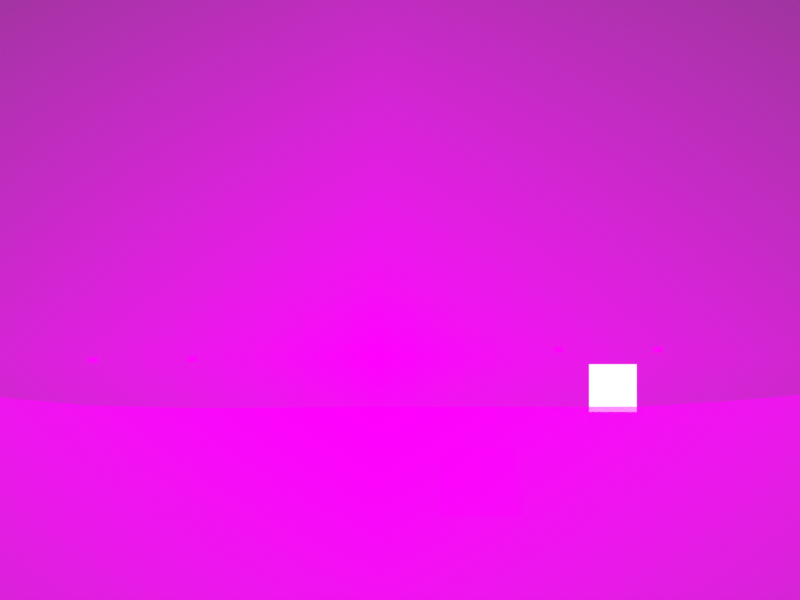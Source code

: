 # Source: sanriololofilyBaden.blend  (saved by Blender 3.6.13; exported with 4.5.12 LTS)
import bpy
from mathutils import Matrix  # noqa: F401  (used for matrix-valued properties, if any)

bpy.ops.wm.read_factory_settings(use_empty=True)
scene = bpy.context.scene
scene.name = 'Scene'

# ---- collections
col_collection = bpy.data.collections.new('Collection'); scene.collection.children.link(col_collection)

# ---- images (referenced by path relative to the original .blend; pixels are not part of the script)
import os
ASSET_DIR = os.environ.get("B2B_ASSET_DIR", "")  # directory of the original .blend (textures are referenced by path, not embedded)
HERE = os.path.dirname(os.path.abspath(__file__))  # packed textures are extracted next to this script under _unpacked/

def load_image(name, relpath, width, height, colorspace="sRGB"):
    """Load a texture the original file referenced (path relative to the .blend, or extracted next to this script)."""
    p = next((c for c in (os.path.join(HERE, relpath), os.path.join(ASSET_DIR, relpath)) if relpath and os.path.exists(c)), "")
    if p:
        img = bpy.data.images.load(p, check_existing=True)
        img.name = name
    else:  # same state as the original file: an image datablock whose file is absent (Cycles renders it pink)
        img = bpy.data.images.new(name, width, height)
        img.source = "FILE"
        img.filepath = "//" + (relpath or name)
    img.colorspace_settings.name = colorspace
    return img
img_filylolosanrio_png = load_image('filylolosanrio.png', 'filylolosanrioBAD.png', 1024, 1024, 'sRGB')
img_marysolbig_png = load_image('marysolbig.png', 'badewanneBG.png', 1024, 1024, 'sRGB')
img_sanriomarysolstuff_png = load_image('sanrioMarysolstuff.png', 'sanrioMarysolstuff.png', 1024, 1024, 'sRGB')

# ---- materials (node trees are filled in below, after node groups)
mat_filylolosanrio = bpy.data.materials.new('filylolosanrio')
mat_filylolosanrio.alpha_threshold = 0.959
mat_white = bpy.data.materials.new('white')
mat_white.use_transparent_shadow = False
mat_filylolosanrio_001 = bpy.data.materials.new('filylolosanrio.001')
mat_filylolosanrio_001.surface_render_method = 'BLENDED'
mat_filylolosanrio_001.blend_method = 'BLEND'
mat_marysolbig = bpy.data.materials.new('marysolbig')
mat_sanriomarysolstuff = bpy.data.materials.new('sanrioMarysolstuff')
mat_material_001 = bpy.data.materials.new('Material.001')
mat_material_001.use_transparent_shadow = False
mat_black = bpy.data.materials.new('black')
mat_black.use_transparent_shadow = False

# ---- material node trees
mat_filylolosanrio.use_nodes = True; mat_filylolosanrio.node_tree.nodes.clear()
_N = mat_filylolosanrio.node_tree.nodes; _L = mat_filylolosanrio.node_tree.links
n0 = _N.new('ShaderNodeOutputMaterial'); n0.name = 'Material Output'; n0.location = (300, 300)
n1 = _N.new('ShaderNodeTexImage'); n1.name = 'Image Texture'; n1.location = (-200, 300)
n1.image = img_filylolosanrio_png
n1.interpolation = 'Smart'
n1.extension = 'CLIP'
n2 = _N.new('ShaderNodeBsdfPrincipled'); n2.name = 'Principled BSDF'; n2.location = (0, 300)
n2.distribution = 'GGX'
n2.subsurface_method = 'RANDOM_WALK_SKIN'
n2.inputs[0].default_value = (0.0, 0.0, 0.0, 1.0)
n2.inputs[3].default_value = 1.45
n2.inputs[13].default_value = 0.0
n2.inputs[28].default_value = 1.0
n3 = _N.new('ShaderNodeMath'); n3.name = 'Math'; n3.location = (0, 0)
n3.hide = True
n3.operation = 'GREATER_THAN'
n3.inputs[1].default_value = 0.959
_L.new(n1.outputs[0], n2.inputs[27])
_L.new(n2.outputs[0], n0.inputs[0])
_L.new(n1.outputs[1], n3.inputs[0])
_L.new(n3.outputs[0], n2.inputs[4])
n0.is_active_output = True
mat_white.use_nodes = True; mat_white.node_tree.nodes.clear()
_N = mat_white.node_tree.nodes; _L = mat_white.node_tree.links
n0 = _N.new('ShaderNodeOutputMaterial'); n0.name = 'Material Output'; n0.location = (300, 300)
n1 = _N.new('ShaderNodeEmission'); n1.name = 'Emission'; n1.location = (10, 300)
_L.new(n1.outputs[0], n0.inputs[0])
n0.is_active_output = True
mat_filylolosanrio_001.use_nodes = True; mat_filylolosanrio_001.node_tree.nodes.clear()
_N = mat_filylolosanrio_001.node_tree.nodes; _L = mat_filylolosanrio_001.node_tree.links
n0 = _N.new('ShaderNodeOutputMaterial'); n0.name = 'Material Output'; n0.location = (300, 300)
n1 = _N.new('ShaderNodeTexImage'); n1.name = 'Image Texture'; n1.location = (-200, 300)
n1.image = img_filylolosanrio_png
n1.extension = 'CLIP'
n2 = _N.new('ShaderNodeBsdfPrincipled'); n2.name = 'Principled BSDF'; n2.location = (0, 300)
n2.distribution = 'GGX'
n2.subsurface_method = 'RANDOM_WALK_SKIN'
n2.inputs[0].default_value = (0.0, 0.0, 0.0, 1.0)
n2.inputs[3].default_value = 1.45
n2.inputs[13].default_value = 0.0
n2.inputs[28].default_value = 1.0
_L.new(n1.outputs[0], n2.inputs[27])
_L.new(n1.outputs[1], n2.inputs[4])
_L.new(n2.outputs[0], n0.inputs[0])
n0.is_active_output = True
mat_marysolbig.use_nodes = True; mat_marysolbig.node_tree.nodes.clear()
_N = mat_marysolbig.node_tree.nodes; _L = mat_marysolbig.node_tree.links
n0 = _N.new('ShaderNodeOutputMaterial'); n0.name = 'Material Output'; n0.location = (300, 300)
n0.target = 'CYCLES'
n1 = _N.new('ShaderNodeTexImage'); n1.name = 'Image Texture'; n1.location = (-200, 300)
n1.image = img_marysolbig_png
n1.extension = 'CLIP'
n2 = _N.new('ShaderNodeBsdfPrincipled'); n2.name = 'Principled BSDF'; n2.location = (0, 300)
n2.distribution = 'GGX'
n2.subsurface_method = 'RANDOM_WALK_SKIN'
n2.inputs[0].default_value = (0.0, 0.0, 0.0, 1.0)
n2.inputs[3].default_value = 1.45
n2.inputs[13].default_value = 0.0
n2.inputs[28].default_value = 1.0
n3 = _N.new('ShaderNodeOutputMaterial'); n3.name = 'Material Output.001'; n3.location = (0, 0)
n3.target = 'EEVEE'
n4 = _N.new('ShaderNodeMixShader'); n4.name = 'Mix Shader'; n4.location = (0, 0)
n4.label = 'Disable Shadow'
n4.hide = True
n5 = _N.new('ShaderNodeLightPath'); n5.name = 'Light Path'; n5.location = (0, 0)
n5.hide = True
n6 = _N.new('ShaderNodeBsdfTransparent'); n6.name = 'Transparent BSDF'; n6.location = (0, 0)
n6.hide = True
_L.new(n1.outputs[0], n2.inputs[27])
_L.new(n1.outputs[1], n2.inputs[4])
_L.new(n2.outputs[0], n0.inputs[0])
_L.new(n2.outputs[0], n4.inputs[1])
_L.new(n4.outputs[0], n3.inputs[0])
_L.new(n5.outputs[1], n4.inputs[0])
_L.new(n6.outputs[0], n4.inputs[2])
n0.is_active_output = True
mat_sanriomarysolstuff.use_nodes = True; mat_sanriomarysolstuff.node_tree.nodes.clear()
_N = mat_sanriomarysolstuff.node_tree.nodes; _L = mat_sanriomarysolstuff.node_tree.links
n0 = _N.new('ShaderNodeOutputMaterial'); n0.name = 'Material Output'; n0.location = (300, 300)
n0.target = 'CYCLES'
n1 = _N.new('ShaderNodeTexImage'); n1.name = 'Image Texture'; n1.location = (-200, 300)
n1.image = img_sanriomarysolstuff_png
n1.interpolation = 'Smart'
n1.extension = 'CLIP'
n2 = _N.new('ShaderNodeBsdfPrincipled'); n2.name = 'Principled BSDF'; n2.location = (0, 300)
n2.distribution = 'GGX'
n2.subsurface_method = 'RANDOM_WALK_SKIN'
n2.inputs[0].default_value = (0.0, 0.0, 0.0, 1.0)
n2.inputs[3].default_value = 1.45
n2.inputs[13].default_value = 0.0
n2.inputs[28].default_value = 1.0
n3 = _N.new('ShaderNodeOutputMaterial'); n3.name = 'Material Output.001'; n3.location = (0, 0)
n3.target = 'EEVEE'
n4 = _N.new('ShaderNodeMixShader'); n4.name = 'Mix Shader'; n4.location = (0, 0)
n4.label = 'Disable Shadow'
n4.hide = True
n5 = _N.new('ShaderNodeLightPath'); n5.name = 'Light Path'; n5.location = (0, 0)
n5.hide = True
n6 = _N.new('ShaderNodeBsdfTransparent'); n6.name = 'Transparent BSDF'; n6.location = (0, 0)
n6.hide = True
_L.new(n1.outputs[0], n2.inputs[27])
_L.new(n1.outputs[1], n2.inputs[4])
_L.new(n2.outputs[0], n0.inputs[0])
_L.new(n2.outputs[0], n4.inputs[1])
_L.new(n4.outputs[0], n3.inputs[0])
_L.new(n5.outputs[1], n4.inputs[0])
_L.new(n6.outputs[0], n4.inputs[2])
n0.is_active_output = True
mat_material_001.use_nodes = True; mat_material_001.node_tree.nodes.clear()
_N = mat_material_001.node_tree.nodes; _L = mat_material_001.node_tree.links
n0 = _N.new('ShaderNodeOutputMaterial'); n0.name = 'Material Output'; n0.location = (300, 300)
n1 = _N.new('ShaderNodeEmission'); n1.name = 'Emission'; n1.location = (10, 300)
n1.inputs[0].default_value = (0.6583, 0.8067, 1.0, 1.0)
_L.new(n1.outputs[0], n0.inputs[0])
n0.is_active_output = True
mat_black.use_nodes = True; mat_black.node_tree.nodes.clear()
_N = mat_black.node_tree.nodes; _L = mat_black.node_tree.links
n0 = _N.new('ShaderNodeOutputMaterial'); n0.name = 'Material Output'; n0.location = (300, 300)
n1 = _N.new('ShaderNodeEmission'); n1.name = 'Emission'; n1.location = (10, 300)
n1.inputs[1].default_value = 0.0
_L.new(n1.outputs[0], n0.inputs[0])
n0.is_active_output = True

# ---- world
world_world = bpy.data.worlds.new('World'); scene.world = world_world
world_world.use_nodes = True; world_world.node_tree.nodes.clear()
_N = world_world.node_tree.nodes; _L = world_world.node_tree.links
n0 = _N.new('ShaderNodeOutputWorld'); n0.name = 'World Output'; n0.location = (300, 300)
n1 = _N.new('ShaderNodeBackground'); n1.name = 'Background'; n1.location = (10, 300)
n1.inputs[0].default_value = (0.05088, 0.05088, 0.05088, 1.0)
_L.new(n1.outputs[0], n0.inputs[0])
n0.is_active_output = True
world_world.color = (0.05088, 0.05088, 0.05088)
world_world.use_sun_shadow = False
world_world.sun_shadow_jitter_overblur = 0.0

# ---- cameras
cam_camera_001 = bpy.data.cameras.new('Camera.001')
cam_camera_001.type = 'ORTHO'
cam_camera_001.passepartout_alpha = 1.0
cam_camera_001.ortho_scale = 1.2

# ---- meshes
me_filylolosanrio_001 = bpy.data.meshes.new('filylolosanrio.001')
me_filylolosanrio_001.from_pydata([(-0.1816, 0.3274, -0.03226), (0.2147, 0.3581, -0.03226), (-0.2201, 0.02014, -0.03226), (0.2012, 0.02014, -0.03226), (-0.1011, 0.1016, -0.07296), (-0.02443, 0.007378, -0.07296), (-0.07862, 0.1327, -0.07296), (0.005443, 0.0411, -0.07296), (-0.1991, -0.03418, -0.07296), (-0.1112, -0.09064, -0.07296), (-0.0479, -0.01912, -0.07296), (0.08509, 0.1016, -0.07296), (0.008446, 0.007378, -0.07296), (0.06264, 0.1327, -0.07296), (-0.02142, 0.0411, -0.07296), (0.1831, -0.03418, -0.07296), (0.09526, -0.09064, -0.07296), (0.03192, -0.01912, -0.07296), (0.001869, 0.1372, -0.0365), (0.1158, -0.002882, -0.0365), (-0.04259, 0.1365, -0.0365), (-0.1413, -0.1304, -0.0365), (0.1124, 0.04869, -0.0365), (0.0371, 0.1378, -0.0365), (-0.1034, 0.04367, -0.0365), (0.132, -0.1732, -0.0365), (0.003294, -0.06442, -0.00482), (-0.1323, -0.0732, -0.00482), (-0.1381, -0.222, -0.00482), (-0.006726, -0.2278, -0.00482), (-0.006869, -0.07093, -0.00482), (0.1288, -0.07971, -0.00482), (0.1346, -0.2285, -0.00482), (0.003151, -0.2343, -0.00482), (-0.02862, 0.1012, -0.0365), (-0.02181, 0.07459, -0.0365), (-0.009547, 0.07016, -0.0365), (-9.656e-06, 0.07016, -0.0365), (0.01021, 0.07425, -0.0365), (0.01907, 0.1052, -0.0365), (0.04607, 0.096, -0.05338), (-0.02542, 0.096, -0.05338), (0.04607, 0.02451, -0.05338), (-0.02542, 0.02451, -0.05338), (0.06969, 0.1221, -0.04694), (0.07008, 0.1127, -0.04694), (0.08476, 0.1142, -0.04694), (0.08515, 0.1227, -0.04694), (-0.07904, 0.1221, -0.04694), (-0.07866, 0.1127, -0.04694), (-0.06397, 0.1142, -0.04694), (-0.06358, 0.1227, -0.04694)], [], [(0, 3, 1), (7, 4, 5), (8, 9, 10), (14, 11, 12), (15, 16, 17), (22, 18, 19), (24, 21, 19), (25, 19, 21), (29, 27, 28), (33, 31, 32), (0, 2, 3), (7, 6, 4), (5, 4, 10), (4, 8, 10), (14, 13, 11), (12, 11, 17), (11, 15, 17), (22, 23, 18), (19, 39, 38, 37, 36, 35, 34, 24), (18, 20, 24), (29, 26, 27), (33, 30, 31), (24, 34, 39, 19, 18), (40, 41, 43, 42), (44, 45, 46, 47), (48, 49, 50, 51)])
me_filylolosanrio_001.polygons.foreach_set('material_index', [0, 0, 0, 0, 0, 0, 0, 0, 0, 0, 0, 0, 0, 0, 0, 0, 0, 0, 0, 0, 0, 0, 0, 1, 2, 2])
_uv = me_filylolosanrio_001.uv_layers.new(name='UVMap')
_uv.uv.foreach_set('vector', [0.5527, 0.9676, 0.9632, 0.6604, 0.9776, 0.9984, 0.5926, 0.4578, 0.4784, 0.5183, 0.5606, 0.4241, 0.3733, 0.3826, 0.4675, 0.3261, 0.5354, 0.3976, 0.5926, 0.4578, 0.4784, 0.5183, 0.5606, 0.4241, 0.3733, 0.3826, 0.4675, 0.3261, 0.5354, 0.3976, 0.4534, 0.2591, 0.3349, 0.3476, 0.4572, 0.2076, 0.222, 0.2541, 0.1814, 0.08008, 0.4572, 0.2076, 0.4745, 0.03721, 0.4572, 0.2076, 0.1814, 0.08008, 0.2358, 0.2585, 0.1011, 0.413, 0.09485, 0.2643, 0.2358, 0.2585, 0.1011, 0.413, 0.09485, 0.2643, 0.5527, 0.9676, 0.5114, 0.6604, 0.9632, 0.6604, 0.5926, 0.4578, 0.5025, 0.5494, 0.4784, 0.5183, 0.5606, 0.4241, 0.4784, 0.5183, 0.5354, 0.3976, 0.4784, 0.5183, 0.3733, 0.3826, 0.5354, 0.3976, 0.5926, 0.4578, 0.5025, 0.5494, 0.4784, 0.5183, 0.5606, 0.4241, 0.4784, 0.5183, 0.5354, 0.3976, 0.4784, 0.5183, 0.3733, 0.3826, 0.5354, 0.3976, 0.4534, 0.2591, 0.3727, 0.3482, 0.3349, 0.3476, 0.4572, 0.2076, 0.3534, 0.3157, 0.3439, 0.2847, 0.3329, 0.2806, 0.3227, 0.2806, 0.3095, 0.285, 0.3022, 0.3116, 0.222, 0.2541, 0.3349, 0.3476, 0.2872, 0.3469, 0.222, 0.2541, 0.2358, 0.2585, 0.2465, 0.4218, 0.1011, 0.413, 0.2358, 0.2585, 0.2465, 0.4218, 0.1011, 0.413, 0.222, 0.2541, 0.3022, 0.3116, 0.3534, 0.3157, 0.4572, 0.2076, 0.3349, 0.3476, 0.0, 0.0, 1.0, 0.0, 1.0, 1.0, 0.0, 1.0, 0.3207, 0.6198, 0.3249, 0.5251, 0.4824, 0.5406, 0.4865, 0.6256, 0.3207, 0.6198, 0.3249, 0.5251, 0.4824, 0.5406, 0.4865, 0.6256])
me_filylolosanrio_001.materials.append(mat_filylolosanrio)
me_filylolosanrio_001.materials.append(mat_white)
me_filylolosanrio_001.materials.append(mat_filylolosanrio_001)
me_filylolosanrio_001.update()
me_filylolosanrio_006 = bpy.data.meshes.new('filylolosanrio.006')
me_filylolosanrio_006.from_pydata([(-0.07899, 0.1514, 0.09451), (-0.1405, -0.09823, 0.09451), (0.1205, -0.107, 0.09451), (0.118, 0.05735, 0.09451), (0.05024, 0.1502, 0.09451), (0.2068, 0.3743, 0.1187), (0.1991, 0.0574, 0.1187), (-0.197, 0.07673, 0.1187), (-0.2453, 0.3743, 0.1187), (-0.2019, 0.01087, -0.09037), (-0.09899, -0.07193, -0.09037), (-0.009909, 0.08114, -0.09037), (-0.08017, 0.1363, -0.09037), (0.1853, 0.007621, -0.09037), (0.08243, -0.07519, -0.09037), (-0.006652, 0.07788, -0.09037), (0.06361, 0.1331, -0.09037), (-0.146, -0.024, -0.01482), (-0.1382, -0.1863, -0.01482), (-0.002964, -0.2076, -0.01482), (0.00863, -0.03753, -0.01482), (-0.02193, -0.2046, -0.01482), (-0.0191, -0.02726, -0.01482), (-0.01137, -0.1896, -0.01482), (0.1239, -0.2108, -0.01482), (0.1355, -0.04078, -0.01482), (0.1049, -0.2079, -0.01482), (-0.07207, 0.1425, 0.1122), (-0.07246, 0.133, 0.1122), (-0.08715, 0.1346, 0.1122), (-0.08753, 0.1431, 0.1122), (0.07666, 0.1425, 0.1122), (0.07627, 0.133, 0.1122), (0.06159, 0.1346, 0.1122), (0.0612, 0.1431, 0.1122), (-0.02054, 0.1622, -0.226), (-0.02143, 0.1129, -0.226), (-0.05729, 0.1076, -0.226), (-0.05102, 0.164, -0.226)], [], [(1, 2, 3, 4, 0), (5, 6, 7, 8), (12, 9, 10, 11), (16, 13, 14, 15), (17, 18, 21, 19, 20), (22, 23, 26, 24, 25), (27, 28, 29, 30), (31, 32, 33, 34), (38, 35, 36, 37)])
me_filylolosanrio_006.polygons.foreach_set('material_index', [0, 0, 0, 0, 0, 0, 2, 2, 0])
_uv = me_filylolosanrio_006.uv_layers.new(name='UVMap')
_uv.uv.foreach_set('vector', [0.1933, 0.08583, 0.4732, 0.07705, 0.4705, 0.2414, 0.3979, 0.3343, 0.2593, 0.3355, 0.04096, 0.9657, 0.04925, 0.6488, 0.4741, 0.6681, 0.5259, 0.9657, 0.5082, 0.5325, 0.3777, 0.407, 0.488, 0.3242, 0.5835, 0.4773, 0.5082, 0.5325, 0.3777, 0.407, 0.488, 0.3242, 0.5835, 0.4773, 0.1135, 0.6024, 0.1218, 0.4401, 0.2465, 0.4218, 0.2669, 0.4188, 0.2793, 0.5889, 0.1135, 0.6024, 0.1218, 0.4401, 0.2465, 0.4218, 0.2669, 0.4188, 0.2793, 0.5889, 0.3207, 0.6198, 0.3249, 0.5251, 0.4824, 0.5406, 0.4865, 0.6256, 0.3207, 0.6198, 0.3249, 0.5251, 0.4824, 0.5406, 0.4865, 0.6256, 0.6872, 0.5664, 0.6414, 0.5639, 0.6428, 0.4949, 0.6966, 0.4873])
me_filylolosanrio_006.materials.append(mat_filylolosanrio)
me_filylolosanrio_006.materials.append(mat_white)
me_filylolosanrio_006.materials.append(mat_filylolosanrio_001)
me_filylolosanrio_006.update()
me_filylolosanrio_014 = bpy.data.meshes.new('filylolosanrio.014')
me_filylolosanrio_014.from_pydata([], [], [])
_uv = me_filylolosanrio_014.uv_layers.new(name='UVMap')
_uv.uv.foreach_set('vector', [])
me_filylolosanrio_014.materials.append(mat_filylolosanrio)
me_filylolosanrio_014.materials.append(mat_white)
me_filylolosanrio_014.materials.append(mat_filylolosanrio_001)
me_filylolosanrio_014.update()
me_plane = bpy.data.meshes.new('Plane')
me_plane.from_pydata([(0.1843, 0.05068, 0.0), (-0.03468, 0.05068, 0.0), (0.1843, -0.04742, 0.0), (-0.03468, -0.04742, 0.0), (0.1581, -0.01899, 0.0), (0.1652, 0.004808, 0.0)], [], [(0, 1, 3, 4, 5), (5, 4, 3, 2, 0)])
_uv = me_plane.uv_layers.new(name='UVMap')
_uv.uv.foreach_set('vector', [0.9696, 0.3737, 0.7968, 0.3737, 0.7968, 0.3015, 0.9489, 0.3224, 0.9545, 0.34, 0.9545, 0.34, 0.9489, 0.3224, 0.7968, 0.3015, 0.9696, 0.3015, 0.9696, 0.3737])
me_plane.materials.append(mat_filylolosanrio)
me_plane.update()
me_marysolbig = bpy.data.meshes.new('marysolbig')
me_marysolbig.from_pydata([(-0.7519, -0.5, -0.7855), (0.7519, -0.5, -0.7855), (-0.7519, 0.5, -0.7855), (0.7519, 0.5, -0.7855), (0.7519, -0.03902, -0.7855), (-0.5799, -0.04684, -0.7855), (-0.5077, -0.05856, -0.7855), (-0.3963, -0.06833, -0.7855), (-0.2459, -0.07224, -0.7855), (-0.02898, -0.07028, -0.7855), (0.1723, -0.07028, -0.7855), (0.3559, -0.07028, -0.7855), (0.4829, -0.06247, -0.7855), (0.5708, -0.05465, -0.7855), (0.6353, -0.04097, -0.7855), (-0.7519, -0.5, 0.0), (0.7519, -0.5, 0.0), (0.7519, -0.03902, 0.0), (-0.5799, -0.04684, 0.0), (-0.5077, -0.05856, 0.0), (-0.3963, -0.06833, 0.0), (-0.2459, -0.07224, 0.0), (-0.02898, -0.07028, 0.0), (0.1723, -0.07028, 0.0), (0.3559, -0.07028, 0.0), (0.4829, -0.06247, 0.0), (0.5708, -0.05465, 0.0), (0.6353, -0.04097, 0.0)], [], [(0, 1, 4, 14, 13, 12, 11, 10, 9, 8, 7, 6, 5), (15, 16, 17, 27, 26, 25, 24, 23, 22, 21, 20, 19, 18), (5, 6, 7, 8, 9, 10, 11, 12, 13, 14, 4, 3, 2, 0)])
_uv = me_marysolbig.uv_layers.new(name='UVMap')
_uv.uv.foreach_set('vector', [0.0, 0.0, 1.0, 0.0, 1.0, 0.461, 0.9225, 0.459, 0.8796, 0.4453, 0.8211, 0.4375, 0.7367, 0.4297, 0.6145, 0.4297, 0.4807, 0.4297, 0.3365, 0.4278, 0.2365, 0.4317, 0.1624, 0.4414, 0.1143, 0.4532, 0.0, 0.0, 1.0, 0.0, 1.0, 0.461, 0.9225, 0.459, 0.8796, 0.4453, 0.8211, 0.4375, 0.7367, 0.4297, 0.6145, 0.4297, 0.4807, 0.4297, 0.3365, 0.4278, 0.2365, 0.4317, 0.1624, 0.4414, 0.1143, 0.4532, 0.1143, 0.4532, 0.1624, 0.4414, 0.2365, 0.4317, 0.3365, 0.4278, 0.4807, 0.4297, 0.6145, 0.4297, 0.7367, 0.4297, 0.8211, 0.4375, 0.8796, 0.4453, 0.9225, 0.459, 1.0, 0.461, 1.0, 1.0, 0.0, 1.0, 0.0, 0.0])
me_marysolbig.materials.append(mat_marysolbig)
me_marysolbig.update()
me_sanriomarysolstuff_001 = bpy.data.meshes.new('sanrioMarysolstuff.001')
me_sanriomarysolstuff_001.from_pydata([(-0.07496, 0.09861, 0.0), (-0.07919, -0.05389, 0.0), (0.1093, -0.05389, 0.0), (0.08814, 0.09649, 0.0)], [], [(3, 0, 1, 2)])
_uv = me_sanriomarysolstuff_001.uv_layers.new(name='UVMap')
_uv.uv.foreach_set('vector', [0.8692, 0.714, 0.6604, 0.7161, 0.655, 0.5636, 0.8963, 0.5636])
me_sanriomarysolstuff_001.materials.append(mat_sanriomarysolstuff)
me_sanriomarysolstuff_001.update()
me_icosphere = bpy.data.meshes.new('Icosphere')
me_icosphere.from_pydata([(-0.158, 5.063e-09, -0.09391), (-0.09002, -0.04937, -0.042), (-0.1839, -0.07988, -0.042), (-0.242, 5.063e-09, -0.042), (-0.1839, 0.07988, -0.042), (-0.09002, 0.04937, -0.042), (-0.132, -0.07988, 0.042), (-0.2259, -0.04937, 0.042), (-0.2259, 0.04937, 0.042), (-0.132, 0.07988, 0.042), (-0.07397, 5.063e-09, 0.042), (-0.158, 5.063e-09, 0.09391), (-0.1732, -0.04695, -0.07988), (-0.118, -0.02902, -0.07988), (-0.1333, -0.07597, -0.04937), (-0.07809, 5.063e-09, -0.04937), (-0.118, 0.02902, -0.07988), (-0.2073, 5.063e-09, -0.07988), (-0.2226, -0.04695, -0.04937), (-0.1732, 0.04695, -0.07988), (-0.2226, 0.04695, -0.04937), (-0.1333, 0.07597, -0.04937), (-0.06866, -0.02902, 1.181e-08), (-0.06866, 0.02902, 1.181e-08), (-0.158, -0.09391, 1.181e-08), (-0.1028, -0.07597, 1.181e-08), (-0.2473, -0.02902, 1.181e-08), (-0.2132, -0.07597, 1.181e-08), (-0.2132, 0.07597, 1.181e-08), (-0.2473, 0.02902, 1.181e-08), (-0.1028, 0.07597, 1.181e-08), (-0.158, 0.09391, 1.181e-08), (-0.09334, -0.04695, 0.04937), (-0.1827, -0.07597, 0.04937), (-0.2379, 5.063e-09, 0.04937), (-0.1827, 0.07597, 0.04937), (-0.09334, 0.04695, 0.04937), (-0.1427, -0.04695, 0.07988), (-0.1086, 5.063e-09, 0.07988), (-0.1979, -0.02902, 0.07988), (-0.1979, 0.02902, 0.07988), (-0.1427, 0.04695, 0.07988), (-0.158, 1.798e-08, -0.3131), (-0.07267, -0.06198, -0.248), (-0.1906, -0.1003, -0.248), (-0.2634, 1.798e-08, -0.248), (-0.1906, 0.1003, -0.248), (-0.07267, 0.06198, -0.248), (-0.1254, -0.1003, -0.1425), (-0.2433, -0.06198, -0.1425), (-0.2433, 0.06198, -0.1425), (-0.1254, 0.1003, -0.1425), (-0.05253, 1.798e-08, -0.1425), (-0.158, 1.798e-08, -0.07734), (-0.1771, -0.05894, -0.2955), (-0.1078, -0.03643, -0.2955), (-0.127, -0.09537, -0.2572), (-0.05769, 1.798e-08, -0.2572), (-0.1078, 0.03643, -0.2955), (-0.2199, 1.798e-08, -0.2955), (-0.2391, -0.05894, -0.2572), (-0.1771, 0.05894, -0.2955), (-0.2391, 0.05894, -0.2572), (-0.127, 0.09537, -0.2572), (-0.04585, -0.03643, -0.1952), (-0.04585, 0.03643, -0.1952), (-0.158, -0.1179, -0.1952), (-0.08868, -0.09537, -0.1952), (-0.2701, -0.03643, -0.1952), (-0.2273, -0.09537, -0.1952), (-0.2273, 0.09537, -0.1952), (-0.2701, 0.03643, -0.1952), (-0.08868, 0.09537, -0.1952), (-0.158, 0.1179, -0.1952), (-0.07684, -0.05894, -0.1333), (-0.189, -0.09537, -0.1333), (-0.2582, 1.798e-08, -0.1333), (-0.189, 0.09537, -0.1333), (-0.07684, 0.05894, -0.1333), (-0.1388, -0.05894, -0.09495), (-0.09599, 1.798e-08, -0.09495), (-0.2081, -0.03643, -0.09495), (-0.2081, 0.03643, -0.09495), (-0.1388, 0.05894, -0.09495)], [], [(0, 13, 12), (1, 13, 15), (0, 12, 17), (0, 17, 19), (0, 19, 16), (1, 15, 22), (2, 14, 24), (3, 18, 26), (4, 20, 28), (5, 21, 30), (1, 22, 25), (2, 24, 27), (3, 26, 29), (4, 28, 31), (5, 30, 23), (6, 32, 37), (7, 33, 39), (8, 34, 40), (9, 35, 41), (10, 36, 38), (38, 41, 11), (38, 36, 41), (36, 9, 41), (41, 40, 11), (41, 35, 40), (35, 8, 40), (40, 39, 11), (40, 34, 39), (34, 7, 39), (39, 37, 11), (39, 33, 37), (33, 6, 37), (37, 38, 11), (37, 32, 38), (32, 10, 38), (23, 36, 10), (23, 30, 36), (30, 9, 36), (31, 35, 9), (31, 28, 35), (28, 8, 35), (29, 34, 8), (29, 26, 34), (26, 7, 34), (27, 33, 7), (27, 24, 33), (24, 6, 33), (25, 32, 6), (25, 22, 32), (22, 10, 32), (30, 31, 9), (30, 21, 31), (21, 4, 31), (28, 29, 8), (28, 20, 29), (20, 3, 29), (26, 27, 7), (26, 18, 27), (18, 2, 27), (24, 25, 6), (24, 14, 25), (14, 1, 25), (22, 23, 10), (22, 15, 23), (15, 5, 23), (16, 21, 5), (16, 19, 21), (19, 4, 21), (19, 20, 4), (19, 17, 20), (17, 3, 20), (17, 18, 3), (17, 12, 18), (12, 2, 18), (15, 16, 5), (15, 13, 16), (13, 0, 16), (12, 14, 2), (12, 13, 14), (13, 1, 14), (42, 55, 54), (43, 55, 57), (42, 54, 59), (42, 59, 61), (42, 61, 58), (43, 57, 64), (44, 56, 66), (45, 60, 68), (46, 62, 70), (47, 63, 72), (43, 64, 67), (44, 66, 69), (45, 68, 71), (46, 70, 73), (47, 72, 65), (48, 74, 79), (49, 75, 81), (50, 76, 82), (51, 77, 83), (52, 78, 80), (80, 83, 53), (80, 78, 83), (78, 51, 83), (83, 82, 53), (83, 77, 82), (77, 50, 82), (82, 81, 53), (82, 76, 81), (76, 49, 81), (81, 79, 53), (81, 75, 79), (75, 48, 79), (79, 80, 53), (79, 74, 80), (74, 52, 80), (65, 78, 52), (65, 72, 78), (72, 51, 78), (73, 77, 51), (73, 70, 77), (70, 50, 77), (71, 76, 50), (71, 68, 76), (68, 49, 76), (69, 75, 49), (69, 66, 75), (66, 48, 75), (67, 74, 48), (67, 64, 74), (64, 52, 74), (72, 73, 51), (72, 63, 73), (63, 46, 73), (70, 71, 50), (70, 62, 71), (62, 45, 71), (68, 69, 49), (68, 60, 69), (60, 44, 69), (66, 67, 48), (66, 56, 67), (56, 43, 67), (64, 65, 52), (64, 57, 65), (57, 47, 65), (58, 63, 47), (58, 61, 63), (61, 46, 63), (61, 62, 46), (61, 59, 62), (59, 45, 62), (59, 60, 45), (59, 54, 60), (54, 44, 60), (57, 58, 47), (57, 55, 58), (55, 42, 58), (54, 56, 44), (54, 55, 56), (55, 43, 56)])
me_icosphere.polygons.foreach_set('material_index', [0, 0, 0, 0, 0, 0, 0, 0, 0, 0, 0, 0, 0, 0, 0, 0, 0, 0, 0, 0, 0, 0, 0, 0, 0, 0, 0, 0, 0, 0, 0, 0, 0, 0, 0, 0, 0, 0, 0, 0, 0, 0, 0, 0, 0, 0, 0, 0, 0, 0, 0, 0, 0, 0, 0, 0, 0, 0, 0, 0, 0, 0, 0, 0, 0, 0, 0, 0, 0, 0, 0, 0, 0, 0, 0, 0, 0, 0, 0, 0, 1, 1, 1, 1, 1, 1, 1, 1, 1, 1, 1, 1, 1, 1, 1, 1, 1, 1, 1, 1, 1, 1, 1, 1, 1, 1, 1, 1, 1, 1, 1, 1, 1, 1, 1, 1, 1, 1, 1, 1, 1, 1, 1, 1, 1, 1, 1, 1, 1, 1, 1, 1, 1, 1, 1, 1, 1, 1, 1, 1, 1, 1, 1, 1, 1, 1, 1, 1, 1, 1, 1, 1, 1, 1, 1, 1, 1, 1, 1, 1])
_uv = me_icosphere.uv_layers.new(name='UVMap')
_uv.uv.foreach_set('vector', [0.1818, 0.0, 0.2273, 0.07873, 0.1364, 0.07873, 0.2727, 0.1575, 0.3182, 0.07873, 0.3636, 0.1575, 0.9091, 0.0, 0.9545, 0.07873, 0.8636, 0.07873, 0.7273, 0.0, 0.7727, 0.07873, 0.6818, 0.07873, 0.5455, 0.0, 0.5909, 0.07873, 0.5, 0.07873, 0.2727, 0.1575, 0.3636, 0.1575, 0.3182, 0.2362, 0.09091, 0.1575, 0.1818, 0.1575, 0.1364, 0.2362, 0.8182, 0.1575, 0.9091, 0.1575, 0.8636, 0.2362, 0.6364, 0.1575, 0.7273, 0.1575, 0.6818, 0.2362, 0.4545, 0.1575, 0.5455, 0.1575, 0.5, 0.2362, 0.2727, 0.1575, 0.3182, 0.2362, 0.2273, 0.2362, 0.09091, 0.1575, 0.1364, 0.2362, 0.04546, 0.2362, 0.8182, 0.1575, 0.8636, 0.2362, 0.7727, 0.2362, 0.6364, 0.1575, 0.6818, 0.2362, 0.5909, 0.2362, 0.4545, 0.1575, 0.5, 0.2362, 0.4091, 0.2362, 0.1818, 0.3149, 0.2727, 0.3149, 0.2273, 0.3937, 0.0, 0.3149, 0.09091, 0.3149, 0.04546, 0.3937, 0.7273, 0.3149, 0.8182, 0.3149, 0.7727, 0.3937, 0.5455, 0.3149, 0.6364, 0.3149, 0.5909, 0.3937, 0.3636, 0.3149, 0.4545, 0.3149, 0.4091, 0.3937, 0.4091, 0.3937, 0.5, 0.3937, 0.4545, 0.4724, 0.4091, 0.3937, 0.4545, 0.3149, 0.5, 0.3937, 0.4545, 0.3149, 0.5455, 0.3149, 0.5, 0.3937, 0.5909, 0.3937, 0.6818, 0.3937, 0.6364, 0.4724, 0.5909, 0.3937, 0.6364, 0.3149, 0.6818, 0.3937, 0.6364, 0.3149, 0.7273, 0.3149, 0.6818, 0.3937, 0.7727, 0.3937, 0.8636, 0.3937, 0.8182, 0.4724, 0.7727, 0.3937, 0.8182, 0.3149, 0.8636, 0.3937, 0.8182, 0.3149, 0.9091, 0.3149, 0.8636, 0.3937, 0.04546, 0.3937, 0.1364, 0.3937, 0.09091, 0.4724, 0.04546, 0.3937, 0.09091, 0.3149, 0.1364, 0.3937, 0.09091, 0.3149, 0.1818, 0.3149, 0.1364, 0.3937, 0.2273, 0.3937, 0.3182, 0.3937, 0.2727, 0.4724, 0.2273, 0.3937, 0.2727, 0.3149, 0.3182, 0.3937, 0.2727, 0.3149, 0.3636, 0.3149, 0.3182, 0.3937, 0.4091, 0.2362, 0.4545, 0.3149, 0.3636, 0.3149, 0.4091, 0.2362, 0.5, 0.2362, 0.4545, 0.3149, 0.5, 0.2362, 0.5455, 0.3149, 0.4545, 0.3149, 0.5909, 0.2362, 0.6364, 0.3149, 0.5455, 0.3149, 0.5909, 0.2362, 0.6818, 0.2362, 0.6364, 0.3149, 0.6818, 0.2362, 0.7273, 0.3149, 0.6364, 0.3149, 0.7727, 0.2362, 0.8182, 0.3149, 0.7273, 0.3149, 0.7727, 0.2362, 0.8636, 0.2362, 0.8182, 0.3149, 0.8636, 0.2362, 0.9091, 0.3149, 0.8182, 0.3149, 0.04546, 0.2362, 0.09091, 0.3149, 0.0, 0.3149, 0.04546, 0.2362, 0.1364, 0.2362, 0.09091, 0.3149, 0.1364, 0.2362, 0.1818, 0.3149, 0.09091, 0.3149, 0.2273, 0.2362, 0.2727, 0.3149, 0.1818, 0.3149, 0.2273, 0.2362, 0.3182, 0.2362, 0.2727, 0.3149, 0.3182, 0.2362, 0.3636, 0.3149, 0.2727, 0.3149, 0.5, 0.2362, 0.5909, 0.2362, 0.5455, 0.3149, 0.5, 0.2362, 0.5455, 0.1575, 0.5909, 0.2362, 0.5455, 0.1575, 0.6364, 0.1575, 0.5909, 0.2362, 0.6818, 0.2362, 0.7727, 0.2362, 0.7273, 0.3149, 0.6818, 0.2362, 0.7273, 0.1575, 0.7727, 0.2362, 0.7273, 0.1575, 0.8182, 0.1575, 0.7727, 0.2362, 0.8636, 0.2362, 0.9545, 0.2362, 0.9091, 0.3149, 0.8636, 0.2362, 0.9091, 0.1575, 0.9545, 0.2362, 0.9091, 0.1575, 1.0, 0.1575, 0.9545, 0.2362, 0.1364, 0.2362, 0.2273, 0.2362, 0.1818, 0.3149, 0.1364, 0.2362, 0.1818, 0.1575, 0.2273, 0.2362, 0.1818, 0.1575, 0.2727, 0.1575, 0.2273, 0.2362, 0.3182, 0.2362, 0.4091, 0.2362, 0.3636, 0.3149, 0.3182, 0.2362, 0.3636, 0.1575, 0.4091, 0.2362, 0.3636, 0.1575, 0.4545, 0.1575, 0.4091, 0.2362, 0.5, 0.07873, 0.5455, 0.1575, 0.4545, 0.1575, 0.5, 0.07873, 0.5909, 0.07873, 0.5455, 0.1575, 0.5909, 0.07873, 0.6364, 0.1575, 0.5455, 0.1575, 0.6818, 0.07873, 0.7273, 0.1575, 0.6364, 0.1575, 0.6818, 0.07873, 0.7727, 0.07873, 0.7273, 0.1575, 0.7727, 0.07873, 0.8182, 0.1575, 0.7273, 0.1575, 0.8636, 0.07873, 0.9091, 0.1575, 0.8182, 0.1575, 0.8636, 0.07873, 0.9545, 0.07873, 0.9091, 0.1575, 0.9545, 0.07873, 1.0, 0.1575, 0.9091, 0.1575, 0.3636, 0.1575, 0.4091, 0.07873, 0.4545, 0.1575, 0.3636, 0.1575, 0.3182, 0.07873, 0.4091, 0.07873, 0.3182, 0.07873, 0.3636, 0.0, 0.4091, 0.07873, 0.1364, 0.07873, 0.1818, 0.1575, 0.09091, 0.1575, 0.1364, 0.07873, 0.2273, 0.07873, 0.1818, 0.1575, 0.2273, 0.07873, 0.2727, 0.1575, 0.1818, 0.1575, 0.1818, 0.0, 0.2273, 0.07873, 0.1364, 0.07873, 0.2727, 0.1575, 0.3182, 0.07873, 0.3636, 0.1575, 0.9091, 0.0, 0.9545, 0.07873, 0.8636, 0.07873, 0.7273, 0.0, 0.7727, 0.07873, 0.6818, 0.07873, 0.5455, 0.0, 0.5909, 0.07873, 0.5, 0.07873, 0.2727, 0.1575, 0.3636, 0.1575, 0.3182, 0.2362, 0.09091, 0.1575, 0.1818, 0.1575, 0.1364, 0.2362, 0.8182, 0.1575, 0.9091, 0.1575, 0.8636, 0.2362, 0.6364, 0.1575, 0.7273, 0.1575, 0.6818, 0.2362, 0.4545, 0.1575, 0.5455, 0.1575, 0.5, 0.2362, 0.2727, 0.1575, 0.3182, 0.2362, 0.2273, 0.2362, 0.09091, 0.1575, 0.1364, 0.2362, 0.04546, 0.2362, 0.8182, 0.1575, 0.8636, 0.2362, 0.7727, 0.2362, 0.6364, 0.1575, 0.6818, 0.2362, 0.5909, 0.2362, 0.4545, 0.1575, 0.5, 0.2362, 0.4091, 0.2362, 0.1818, 0.3149, 0.2727, 0.3149, 0.2273, 0.3937, 0.0, 0.3149, 0.09091, 0.3149, 0.04546, 0.3937, 0.7273, 0.3149, 0.8182, 0.3149, 0.7727, 0.3937, 0.5455, 0.3149, 0.6364, 0.3149, 0.5909, 0.3937, 0.3636, 0.3149, 0.4545, 0.3149, 0.4091, 0.3937, 0.4091, 0.3937, 0.5, 0.3937, 0.4545, 0.4724, 0.4091, 0.3937, 0.4545, 0.3149, 0.5, 0.3937, 0.4545, 0.3149, 0.5455, 0.3149, 0.5, 0.3937, 0.5909, 0.3937, 0.6818, 0.3937, 0.6364, 0.4724, 0.5909, 0.3937, 0.6364, 0.3149, 0.6818, 0.3937, 0.6364, 0.3149, 0.7273, 0.3149, 0.6818, 0.3937, 0.7727, 0.3937, 0.8636, 0.3937, 0.8182, 0.4724, 0.7727, 0.3937, 0.8182, 0.3149, 0.8636, 0.3937, 0.8182, 0.3149, 0.9091, 0.3149, 0.8636, 0.3937, 0.04546, 0.3937, 0.1364, 0.3937, 0.09091, 0.4724, 0.04546, 0.3937, 0.09091, 0.3149, 0.1364, 0.3937, 0.09091, 0.3149, 0.1818, 0.3149, 0.1364, 0.3937, 0.2273, 0.3937, 0.3182, 0.3937, 0.2727, 0.4724, 0.2273, 0.3937, 0.2727, 0.3149, 0.3182, 0.3937, 0.2727, 0.3149, 0.3636, 0.3149, 0.3182, 0.3937, 0.4091, 0.2362, 0.4545, 0.3149, 0.3636, 0.3149, 0.4091, 0.2362, 0.5, 0.2362, 0.4545, 0.3149, 0.5, 0.2362, 0.5455, 0.3149, 0.4545, 0.3149, 0.5909, 0.2362, 0.6364, 0.3149, 0.5455, 0.3149, 0.5909, 0.2362, 0.6818, 0.2362, 0.6364, 0.3149, 0.6818, 0.2362, 0.7273, 0.3149, 0.6364, 0.3149, 0.7727, 0.2362, 0.8182, 0.3149, 0.7273, 0.3149, 0.7727, 0.2362, 0.8636, 0.2362, 0.8182, 0.3149, 0.8636, 0.2362, 0.9091, 0.3149, 0.8182, 0.3149, 0.04546, 0.2362, 0.09091, 0.3149, 0.0, 0.3149, 0.04546, 0.2362, 0.1364, 0.2362, 0.09091, 0.3149, 0.1364, 0.2362, 0.1818, 0.3149, 0.09091, 0.3149, 0.2273, 0.2362, 0.2727, 0.3149, 0.1818, 0.3149, 0.2273, 0.2362, 0.3182, 0.2362, 0.2727, 0.3149, 0.3182, 0.2362, 0.3636, 0.3149, 0.2727, 0.3149, 0.5, 0.2362, 0.5909, 0.2362, 0.5455, 0.3149, 0.5, 0.2362, 0.5455, 0.1575, 0.5909, 0.2362, 0.5455, 0.1575, 0.6364, 0.1575, 0.5909, 0.2362, 0.6818, 0.2362, 0.7727, 0.2362, 0.7273, 0.3149, 0.6818, 0.2362, 0.7273, 0.1575, 0.7727, 0.2362, 0.7273, 0.1575, 0.8182, 0.1575, 0.7727, 0.2362, 0.8636, 0.2362, 0.9545, 0.2362, 0.9091, 0.3149, 0.8636, 0.2362, 0.9091, 0.1575, 0.9545, 0.2362, 0.9091, 0.1575, 1.0, 0.1575, 0.9545, 0.2362, 0.1364, 0.2362, 0.2273, 0.2362, 0.1818, 0.3149, 0.1364, 0.2362, 0.1818, 0.1575, 0.2273, 0.2362, 0.1818, 0.1575, 0.2727, 0.1575, 0.2273, 0.2362, 0.3182, 0.2362, 0.4091, 0.2362, 0.3636, 0.3149, 0.3182, 0.2362, 0.3636, 0.1575, 0.4091, 0.2362, 0.3636, 0.1575, 0.4545, 0.1575, 0.4091, 0.2362, 0.5, 0.07873, 0.5455, 0.1575, 0.4545, 0.1575, 0.5, 0.07873, 0.5909, 0.07873, 0.5455, 0.1575, 0.5909, 0.07873, 0.6364, 0.1575, 0.5455, 0.1575, 0.6818, 0.07873, 0.7273, 0.1575, 0.6364, 0.1575, 0.6818, 0.07873, 0.7727, 0.07873, 0.7273, 0.1575, 0.7727, 0.07873, 0.8182, 0.1575, 0.7273, 0.1575, 0.8636, 0.07873, 0.9091, 0.1575, 0.8182, 0.1575, 0.8636, 0.07873, 0.9545, 0.07873, 0.9091, 0.1575, 0.9545, 0.07873, 1.0, 0.1575, 0.9091, 0.1575, 0.3636, 0.1575, 0.4091, 0.07873, 0.4545, 0.1575, 0.3636, 0.1575, 0.3182, 0.07873, 0.4091, 0.07873, 0.3182, 0.07873, 0.3636, 0.0, 0.4091, 0.07873, 0.1364, 0.07873, 0.1818, 0.1575, 0.09091, 0.1575, 0.1364, 0.07873, 0.2273, 0.07873, 0.1818, 0.1575, 0.2273, 0.07873, 0.2727, 0.1575, 0.1818, 0.1575])
me_icosphere.materials.append(mat_material_001)
me_icosphere.materials.append(mat_black)
me_icosphere.update()
arm_armature = bpy.data.armatures.new('Armature')  # bones are not reproduced
arm_armature_001 = bpy.data.armatures.new('Armature.001')  # bones are not reproduced

# ---- objects
ob_filylolosanrio_001 = bpy.data.objects.new('filylolosanrio.001', me_filylolosanrio_001)
ob_sanrio = bpy.data.objects.new('sanrio', me_filylolosanrio_006)
ob_lolo = bpy.data.objects.new('lolo', arm_armature)
ob_fily = bpy.data.objects.new('fily', arm_armature_001)
ob_filylolosanrio_002 = bpy.data.objects.new('filylolosanrio.002', me_filylolosanrio_014)
ob_zig = bpy.data.objects.new('zig', me_plane)
ob_marysolbig = bpy.data.objects.new('marysolbig', me_marysolbig)
ob_sanriomarysolstuff_001 = bpy.data.objects.new('sanrioMarysolstuff.001', me_sanriomarysolstuff_001)
ob_smoke = bpy.data.objects.new('smoke', me_icosphere)
ob_camera = bpy.data.objects.new('Camera', cam_camera_001)

# ---- transforms, parenting, visibility, modifiers, constraints
ob_filylolosanrio_001.parent = ob_lolo
ob_filylolosanrio_001.matrix_parent_inverse = Matrix(((1.0, -0.0, 0.0, 1.332), (-0.0, 1.0, -0.0, 0.1045), (0.0, -0.0, 1.0, -0.02049), (-0.0, 0.0, -0.0, 1.0)))
ob_filylolosanrio_001.location = (-1.343, -0.1589, 0.00482)
_vg = ob_filylolosanrio_001.vertex_groups.new(name='Bone')
_vg = ob_filylolosanrio_001.vertex_groups.new(name='heafd')
_vg.add([0, 1, 2, 3, 44, 45, 46, 47, 48, 49, 50, 51], 1.0, 'REPLACE')
_vg = ob_filylolosanrio_001.vertex_groups.new(name='Bone.002')
_vg = ob_filylolosanrio_001.vertex_groups.new(name='arml')
_vg.add([4, 5, 6, 7, 8, 9, 10], 1.0, 'REPLACE')
_vg = ob_filylolosanrio_001.vertex_groups.new(name='Bone.003')
_vg.add([18, 19, 20, 21, 22, 23, 24, 25, 34, 35, 36, 37, 38, 39, 40, 41, 42, 43], 1.0, 'REPLACE')
_vg = ob_filylolosanrio_001.vertex_groups.new(name='armr')
_vg.add([11, 12, 13, 14, 15, 16, 17], 1.0, 'REPLACE')
_vg = ob_filylolosanrio_001.vertex_groups.new(name='Bone.006')
_vg = ob_filylolosanrio_001.vertex_groups.new(name='legl')
_vg.add([26, 27, 28, 29], 1.0, 'REPLACE')
_vg = ob_filylolosanrio_001.vertex_groups.new(name='Bone.007')
_vg = ob_filylolosanrio_001.vertex_groups.new(name='legr')
_vg.add([30, 31, 32, 33], 1.0, 'REPLACE')
_m = ob_filylolosanrio_001.modifiers.new('Armature', 'ARMATURE')
_m.object = ob_lolo
ob_sanrio.parent = ob_fily
ob_sanrio.matrix_parent_inverse = Matrix(((-1.0, 0.0, -0.0, -1.957), (0.0, 1.0, -0.0, 0.1016), (-0.0, 0.0, 1.0, -0.02049), (0.0, -0.0, 0.0, 1.0)))
ob_sanrio.location = (-1.947, -0.1894, -0.09963)
ob_sanrio.scale = (-1.0, 1.0, 1.0)
_vg = ob_sanrio.vertex_groups.new(name='Bone')
_vg.add([0, 1, 2, 3, 4], 1.0, 'REPLACE')
_vg = ob_sanrio.vertex_groups.new(name='head')
_vg.add([5, 6, 7, 8, 27, 28, 29, 30, 31, 32, 33, 34, 35, 36, 37, 38], 1.0, 'REPLACE')
_vg = ob_sanrio.vertex_groups.new(name='Bone.002')
_vg = ob_sanrio.vertex_groups.new(name='armr')
_vg.add([9, 10, 11, 12], 1.0, 'REPLACE')
_vg = ob_sanrio.vertex_groups.new(name='Bone.003')
_vg = ob_sanrio.vertex_groups.new(name='arml')
_vg.add([13, 14, 15, 16], 1.0, 'REPLACE')
_vg = ob_sanrio.vertex_groups.new(name='Bone.006')
_vg = ob_sanrio.vertex_groups.new(name='legr')
_vg.add([17, 18, 19, 20, 21], 1.0, 'REPLACE')
_vg = ob_sanrio.vertex_groups.new(name='Bone.007')
_vg = ob_sanrio.vertex_groups.new(name='legl')
_vg.add([22, 23, 24, 25, 26], 1.0, 'REPLACE')
_vg = ob_sanrio.vertex_groups.new(name='heafd')
_vg.add([27, 28, 29, 30, 31, 32, 33, 34], 1.0, 'REPLACE')
_m = ob_sanrio.modifiers.new('Armature', 'ARMATURE')
_m.object = ob_fily
ob_lolo.location = (-1.364, -0.0782, 0.02049)
ob_fily.location = (-2.085, -0.08014, 0.02053)
ob_fily.rotation_euler = (3.142, -0.0, 0.01057)
ob_fily.scale = (-1.0, -1.0, -1.0)
ob_fily.display_type = 'WIRE'
ob_fily.show_in_front = True
ob_filylolosanrio_002.parent = ob_lolo
ob_filylolosanrio_002.matrix_parent_inverse = Matrix(((1.0, -0.0, 0.0, 1.332), (-0.0, 1.0, -0.0, 0.1045), (0.0, -0.0, 1.0, -0.02049), (-0.0, 0.0, -0.0, 1.0)))
ob_filylolosanrio_002.location = (-1.343, -0.1589, 0.00482)
_vg = ob_filylolosanrio_002.vertex_groups.new(name='Bone')
_vg = ob_filylolosanrio_002.vertex_groups.new(name='heafd')
_vg = ob_filylolosanrio_002.vertex_groups.new(name='Bone.002')
_vg = ob_filylolosanrio_002.vertex_groups.new(name='arml')
_vg = ob_filylolosanrio_002.vertex_groups.new(name='Bone.003')
_vg = ob_filylolosanrio_002.vertex_groups.new(name='armr')
_vg = ob_filylolosanrio_002.vertex_groups.new(name='Bone.006')
_vg = ob_filylolosanrio_002.vertex_groups.new(name='legl')
_vg = ob_filylolosanrio_002.vertex_groups.new(name='Bone.007')
_vg = ob_filylolosanrio_002.vertex_groups.new(name='legr')
_m = ob_filylolosanrio_002.modifiers.new('Armature', 'ARMATURE')
_m.object = ob_lolo
ob_zig.parent = ob_lolo
ob_zig.matrix_parent_inverse = Matrix(((-0.8803, -0.4745, 0.0, -1.3), (0.4745, -0.8803, -0.0, 0.4315), (0.0, -0.0, 1.0, -0.02049), (-0.0, 0.0, -0.0, 1.0)))
ob_zig.location = (-1.364, -0.2075, -0.02743)
ob_zig.rotation_euler = (0.0, -0.0, 0.01246)
ob_zig.scale = (0.66, 0.66, 0.66)
_vg = ob_zig.vertex_groups.new(name='smoke')
_m = ob_zig.modifiers.new('ParticleSystem', 'PARTICLE_SYSTEM')
ob_marysolbig.location = (-1.716, -0.02363, 0.3514)
ob_marysolbig.scale = (1.091, 1.091, 1.091)
ob_marysolbig.visible_shadow = False
ob_sanriomarysolstuff_001.location = (-1.572, -0.2279, 0.08285)
ob_sanriomarysolstuff_001.scale = (0.6741, 0.6741, 0.6741)
ob_sanriomarysolstuff_001.visible_shadow = False
ob_smoke.location = (-1.149, -0.8206, -0.02743)
_m = ob_smoke.modifiers.new('Subdivision', 'SUBSURF')
ob_camera.location = (-1.684, 0.05976, 2.117)

# ---- collection membership
col_collection.objects.link(ob_filylolosanrio_001)
col_collection.objects.link(ob_sanrio)
col_collection.objects.link(ob_lolo)
col_collection.objects.link(ob_fily)
col_collection.objects.link(ob_filylolosanrio_002)
col_collection.objects.link(ob_zig)
col_collection.objects.link(ob_marysolbig)
col_collection.objects.link(ob_sanriomarysolstuff_001)
col_collection.objects.link(ob_smoke)
col_collection.objects.link(ob_camera)

# ---- scene / render settings (as saved in the file)
scene.camera = ob_camera
scene.frame_start = 1; scene.frame_end = 599; scene.frame_set(66)
scene.render.engine = 'BLENDER_EEVEE_NEXT'
scene.render.image_settings.file_format = 'FFMPEG'
scene.render.image_settings.color_mode = 'RGB'
scene.render.resolution_y = 1440
scene.render.resolution_percentage = 50
scene.render.fps = 30
scene.render.filter_size = 3.0
scene.cycles.sampling_pattern = 'TABULATED_SOBOL'
scene.eevee.taa_render_samples = 2
scene.view_settings.view_transform = 'Standard'
bpy.context.view_layer.update()
